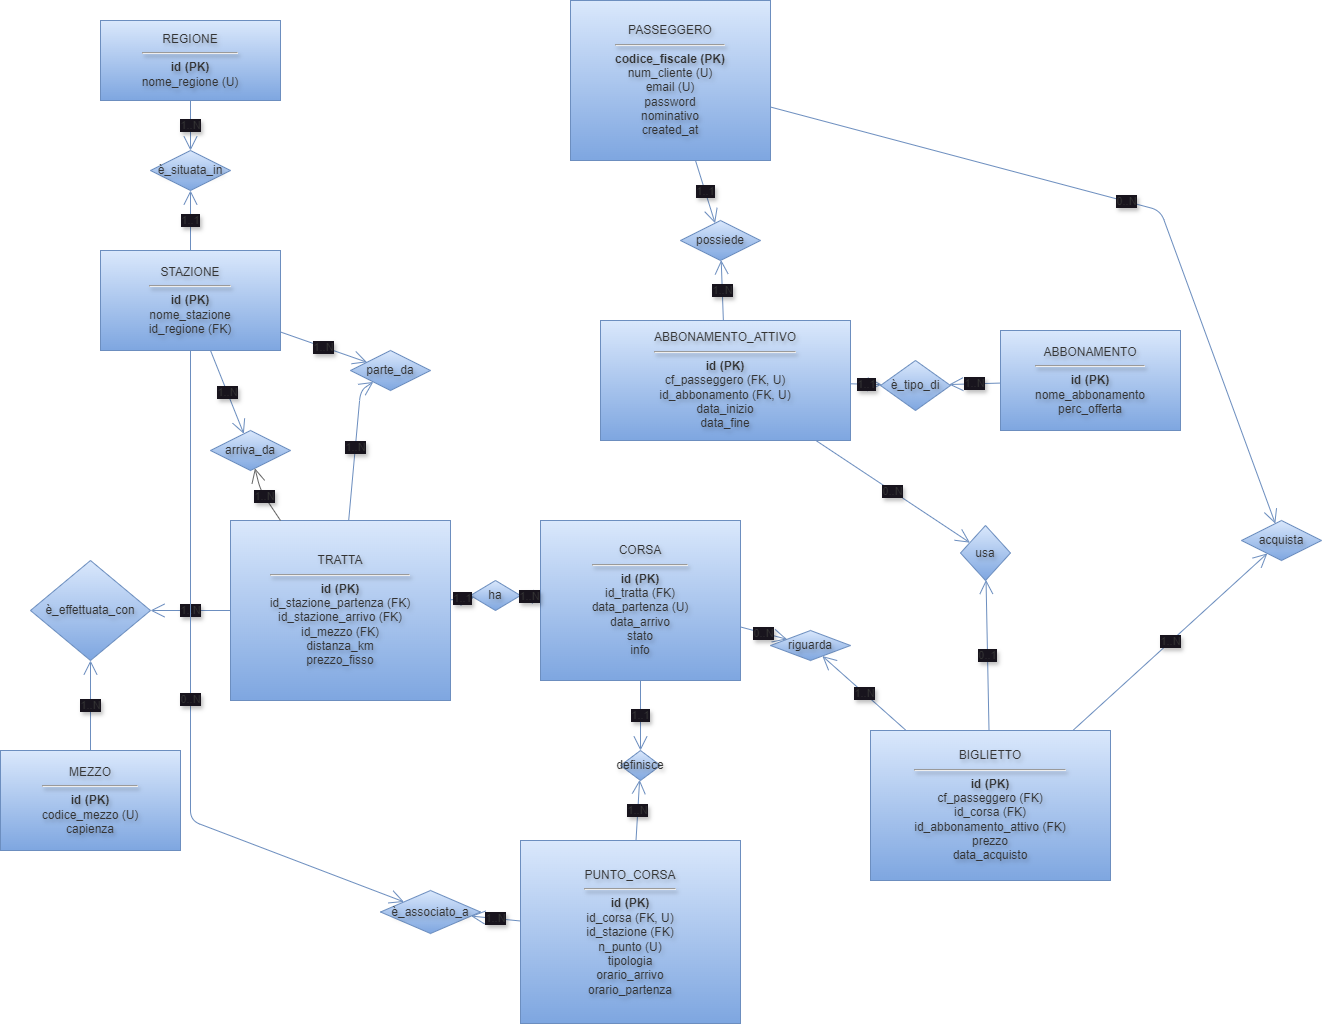

The diagram above was exported from draw.io. Its source (the exported page's mxGraphModel, read from the mxfile embedded in the PNG):
<mxGraphModel dx="2100" dy="1242" grid="0" gridSize="10" guides="1" tooltips="1" connect="1" arrows="1" fold="1" page="1" pageScale="1" pageWidth="827" pageHeight="1169" background="#FFFFFF" math="0" shadow="0">
  <root>
    <mxCell id="0" />
    <mxCell id="1" parent="0" />
    <mxCell id="HF_b79tAAuhPFHYI3Yyd-1" value="REGIONE&lt;hr&gt;&lt;b&gt;id (PK)&lt;/b&gt;&lt;br&gt;nome_regione (U)" style="shape=rectangle;whiteSpace=wrap;html=1;strokeColor=#6c8ebf;fillColor=#dae8fc;gradientColor=#7ea6e0;labelBorderColor=none;textShadow=1;fontColor=#333333;" parent="1" vertex="1">
      <mxGeometry x="100" y="20" width="180" height="80" as="geometry" />
    </mxCell>
    <mxCell id="HF_b79tAAuhPFHYI3Yyd-2" value="STAZIONE&lt;hr&gt;&lt;b&gt;id (PK)&lt;/b&gt;&lt;br&gt;nome_stazione&lt;br&gt;id_regione (FK)" style="shape=rectangle;whiteSpace=wrap;html=1;strokeColor=#6c8ebf;fillColor=#dae8fc;gradientColor=#7ea6e0;labelBorderColor=none;textShadow=1;fontColor=#333333;" parent="1" vertex="1">
      <mxGeometry x="100" y="250" width="180" height="100" as="geometry" />
    </mxCell>
    <mxCell id="HF_b79tAAuhPFHYI3Yyd-3" value="è_situata_in" style="shape=rhombus;perimeter=rhombusPerimeter;whiteSpace=wrap;html=1;strokeColor=#6c8ebf;fillColor=#dae8fc;gradientColor=#7ea6e0;labelBorderColor=none;textShadow=1;fontColor=#333333;" parent="1" vertex="1">
      <mxGeometry x="150" y="150" width="80" height="40" as="geometry" />
    </mxCell>
    <mxCell id="HF_b79tAAuhPFHYI3Yyd-4" value="1..N" style="endArrow=open;endFill=0;endSize=12;html=1;strokeColor=#6c8ebf;fillColor=#dae8fc;gradientColor=#7ea6e0;labelBorderColor=none;textShadow=1;fontColor=#333333;" parent="1" source="HF_b79tAAuhPFHYI3Yyd-1" target="HF_b79tAAuhPFHYI3Yyd-3" edge="1">
      <mxGeometry relative="1" as="geometry" />
    </mxCell>
    <mxCell id="HF_b79tAAuhPFHYI3Yyd-5" value="1..1" style="endArrow=open;endFill=0;endSize=12;html=1;strokeColor=#6c8ebf;fillColor=#dae8fc;gradientColor=#7ea6e0;labelBorderColor=none;textShadow=1;fontColor=#333333;" parent="1" source="HF_b79tAAuhPFHYI3Yyd-2" target="HF_b79tAAuhPFHYI3Yyd-3" edge="1">
      <mxGeometry relative="1" as="geometry" />
    </mxCell>
    <mxCell id="HF_b79tAAuhPFHYI3Yyd-6" value="PASSEGGERO&lt;hr&gt;&lt;b&gt;codice_fiscale (PK)&lt;/b&gt;&lt;br&gt;num_cliente (U)&lt;br&gt;email (U)&lt;br&gt;password&lt;br&gt;nominativo&lt;br&gt;created_at" style="shape=rectangle;whiteSpace=wrap;html=1;fillColor=#dae8fc;gradientColor=#7ea6e0;strokeColor=#6c8ebf;textShadow=1;fontColor=#333333;labelBorderColor=none;" parent="1" vertex="1">
      <mxGeometry x="570" width="200" height="160" as="geometry" />
    </mxCell>
    <mxCell id="HF_b79tAAuhPFHYI3Yyd-7" value="ABBONAMENTO&lt;hr&gt;&lt;b&gt;id (PK)&lt;/b&gt;&lt;br&gt;nome_abbonamento&lt;br&gt;perc_offerta" style="shape=rectangle;whiteSpace=wrap;html=1;strokeColor=#6c8ebf;fillColor=#dae8fc;gradientColor=#7ea6e0;labelBorderColor=none;textShadow=1;fontColor=#333333;" parent="1" vertex="1">
      <mxGeometry x="1000" y="330" width="180" height="100" as="geometry" />
    </mxCell>
    <mxCell id="HF_b79tAAuhPFHYI3Yyd-8" value="ABBONAMENTO_ATTIVO&lt;hr&gt;&lt;b&gt;id (PK)&lt;/b&gt;&lt;br&gt;cf_passeggero (FK, U)&lt;br&gt;id_abbonamento (FK, U)&lt;br&gt;data_inizio&lt;br&gt;data_fine" style="shape=rectangle;whiteSpace=wrap;html=1;strokeColor=#6c8ebf;fillColor=#dae8fc;gradientColor=#7ea6e0;labelBorderColor=none;textShadow=1;fontColor=#333333;" parent="1" vertex="1">
      <mxGeometry x="600" y="320" width="250" height="120" as="geometry" />
    </mxCell>
    <mxCell id="HF_b79tAAuhPFHYI3Yyd-9" value="possiede" style="shape=rhombus;perimeter=rhombusPerimeter;whiteSpace=wrap;html=1;strokeColor=#6c8ebf;fillColor=#dae8fc;gradientColor=#7ea6e0;labelBorderColor=none;textShadow=1;fontColor=#333333;" parent="1" vertex="1">
      <mxGeometry x="680" y="220" width="80" height="40" as="geometry" />
    </mxCell>
    <mxCell id="HF_b79tAAuhPFHYI3Yyd-10" value="1..1" style="endArrow=open;endFill=0;endSize=12;html=1;strokeColor=#6c8ebf;fillColor=#dae8fc;gradientColor=#7ea6e0;labelBorderColor=none;textShadow=1;fontColor=#333333;" parent="1" source="HF_b79tAAuhPFHYI3Yyd-6" target="HF_b79tAAuhPFHYI3Yyd-9" edge="1">
      <mxGeometry relative="1" as="geometry" />
    </mxCell>
    <mxCell id="HF_b79tAAuhPFHYI3Yyd-11" value="1..N" style="endArrow=open;endFill=0;endSize=12;html=1;strokeColor=#6c8ebf;fillColor=#dae8fc;gradientColor=#7ea6e0;labelBorderColor=none;textShadow=1;fontColor=#333333;" parent="1" source="HF_b79tAAuhPFHYI3Yyd-8" target="HF_b79tAAuhPFHYI3Yyd-9" edge="1">
      <mxGeometry relative="1" as="geometry" />
    </mxCell>
    <mxCell id="HF_b79tAAuhPFHYI3Yyd-12" value="è_tipo_di" style="shape=rhombus;perimeter=rhombusPerimeter;whiteSpace=wrap;html=1;strokeColor=#6c8ebf;fillColor=#dae8fc;gradientColor=#7ea6e0;labelBorderColor=none;textShadow=1;fontColor=#333333;" parent="1" vertex="1">
      <mxGeometry x="880" y="360" width="70" height="50" as="geometry" />
    </mxCell>
    <mxCell id="HF_b79tAAuhPFHYI3Yyd-13" value="1..1" style="endArrow=open;endFill=0;endSize=12;html=1;strokeColor=#6c8ebf;fillColor=#dae8fc;gradientColor=#7ea6e0;labelBorderColor=none;textShadow=1;fontColor=#333333;" parent="1" source="HF_b79tAAuhPFHYI3Yyd-8" target="HF_b79tAAuhPFHYI3Yyd-12" edge="1">
      <mxGeometry relative="1" as="geometry" />
    </mxCell>
    <mxCell id="HF_b79tAAuhPFHYI3Yyd-14" value="1..N" style="endArrow=open;endFill=0;endSize=12;html=1;strokeColor=#6c8ebf;fillColor=#dae8fc;gradientColor=#7ea6e0;labelBorderColor=none;textShadow=1;fontColor=#333333;" parent="1" source="HF_b79tAAuhPFHYI3Yyd-7" target="HF_b79tAAuhPFHYI3Yyd-12" edge="1">
      <mxGeometry relative="1" as="geometry" />
    </mxCell>
    <mxCell id="HF_b79tAAuhPFHYI3Yyd-15" value="MEZZO&lt;hr&gt;&lt;b&gt;id (PK)&lt;/b&gt;&lt;br&gt;codice_mezzo (U)&lt;br&gt;capienza" style="shape=rectangle;whiteSpace=wrap;html=1;fillColor=#dae8fc;gradientColor=#7ea6e0;strokeColor=#6c8ebf;textShadow=1;fontColor=#333333;labelBorderColor=none;" parent="1" vertex="1">
      <mxGeometry y="750" width="180" height="100" as="geometry" />
    </mxCell>
    <mxCell id="HF_b79tAAuhPFHYI3Yyd-16" value="TRATTA&lt;hr&gt;&lt;b&gt;id (PK)&lt;/b&gt;&lt;br&gt;id_stazione_partenza (FK)&lt;br&gt;id_stazione_arrivo (FK)&lt;br&gt;id_mezzo (FK)&lt;br&gt;distanza_km&lt;br&gt;prezzo_fisso" style="shape=rectangle;whiteSpace=wrap;html=1;strokeColor=#6c8ebf;fillColor=#dae8fc;gradientColor=#7ea6e0;labelBorderColor=none;textShadow=1;fontColor=#333333;" parent="1" vertex="1">
      <mxGeometry x="230" y="520" width="220" height="180" as="geometry" />
    </mxCell>
    <mxCell id="HF_b79tAAuhPFHYI3Yyd-17" value="è_effettuata_con" style="shape=rhombus;perimeter=rhombusPerimeter;whiteSpace=wrap;html=1;strokeColor=#6c8ebf;fillColor=#dae8fc;gradientColor=#7ea6e0;labelBorderColor=none;textShadow=1;fontColor=#333333;" parent="1" vertex="1">
      <mxGeometry x="30" y="560" width="120" height="100" as="geometry" />
    </mxCell>
    <mxCell id="HF_b79tAAuhPFHYI3Yyd-18" value="1..N" style="endArrow=open;endFill=0;endSize=12;html=1;strokeColor=#6c8ebf;fillColor=#dae8fc;gradientColor=#7ea6e0;labelBorderColor=none;textShadow=1;fontColor=#333333;" parent="1" source="HF_b79tAAuhPFHYI3Yyd-15" target="HF_b79tAAuhPFHYI3Yyd-17" edge="1">
      <mxGeometry relative="1" as="geometry" />
    </mxCell>
    <mxCell id="HF_b79tAAuhPFHYI3Yyd-19" value="1..N" style="endArrow=open;endFill=0;endSize=12;html=1;strokeColor=#6c8ebf;fillColor=#dae8fc;gradientColor=#7ea6e0;labelBorderColor=none;textShadow=1;fontColor=#333333;" parent="1" source="HF_b79tAAuhPFHYI3Yyd-16" target="HF_b79tAAuhPFHYI3Yyd-17" edge="1">
      <mxGeometry relative="1" as="geometry" />
    </mxCell>
    <mxCell id="HF_b79tAAuhPFHYI3Yyd-20" value="CORSA&lt;hr&gt;&lt;b&gt;id (PK)&lt;/b&gt;&lt;br&gt;id_tratta (FK)&lt;br&gt;data_partenza (U)&lt;br&gt;data_arrivo&lt;br&gt;stato&lt;br&gt;info" style="shape=rectangle;whiteSpace=wrap;html=1;strokeColor=#6c8ebf;fillColor=#dae8fc;gradientColor=#7ea6e0;labelBorderColor=none;textShadow=1;fontColor=#333333;" parent="1" vertex="1">
      <mxGeometry x="540" y="520" width="200" height="160" as="geometry" />
    </mxCell>
    <mxCell id="HF_b79tAAuhPFHYI3Yyd-21" value="ha" style="shape=rhombus;perimeter=rhombusPerimeter;whiteSpace=wrap;html=1;strokeColor=#6c8ebf;fillColor=#dae8fc;gradientColor=#7ea6e0;labelBorderColor=none;textShadow=1;fontColor=#333333;" parent="1" vertex="1">
      <mxGeometry x="470" y="580" width="50" height="30" as="geometry" />
    </mxCell>
    <mxCell id="HF_b79tAAuhPFHYI3Yyd-22" value="1..1" style="endArrow=open;endFill=0;endSize=12;html=1;strokeColor=#6c8ebf;fillColor=#dae8fc;gradientColor=#7ea6e0;labelBorderColor=none;textShadow=1;fontColor=#333333;" parent="1" source="HF_b79tAAuhPFHYI3Yyd-16" target="HF_b79tAAuhPFHYI3Yyd-21" edge="1">
      <mxGeometry relative="1" as="geometry" />
    </mxCell>
    <mxCell id="HF_b79tAAuhPFHYI3Yyd-23" value="1..N" style="endArrow=open;endFill=0;endSize=12;html=1;strokeColor=#6c8ebf;fillColor=#dae8fc;gradientColor=#7ea6e0;labelBorderColor=none;textShadow=1;fontColor=#333333;" parent="1" source="HF_b79tAAuhPFHYI3Yyd-20" target="HF_b79tAAuhPFHYI3Yyd-21" edge="1">
      <mxGeometry relative="1" as="geometry" />
    </mxCell>
    <mxCell id="HF_b79tAAuhPFHYI3Yyd-24" value="PUNTO_CORSA&lt;hr&gt;&lt;b&gt;id (PK)&lt;/b&gt;&lt;br&gt;id_corsa (FK, U)&lt;br&gt;id_stazione (FK)&lt;br&gt;n_punto (U)&lt;br&gt;tipologia&lt;br&gt;orario_arrivo&lt;br&gt;orario_partenza" style="shape=rectangle;whiteSpace=wrap;html=1;strokeColor=#6c8ebf;fillColor=#dae8fc;gradientColor=#7ea6e0;labelBorderColor=none;textShadow=1;fontColor=#333333;" parent="1" vertex="1">
      <mxGeometry x="520" y="840" width="220" height="183" as="geometry" />
    </mxCell>
    <mxCell id="HF_b79tAAuhPFHYI3Yyd-25" value="definisce" style="shape=rhombus;perimeter=rhombusPerimeter;whiteSpace=wrap;html=1;strokeColor=#6c8ebf;fillColor=#dae8fc;gradientColor=#7ea6e0;labelBorderColor=none;textShadow=1;fontColor=#333333;" parent="1" vertex="1">
      <mxGeometry x="620" y="750" width="40" height="30" as="geometry" />
    </mxCell>
    <mxCell id="HF_b79tAAuhPFHYI3Yyd-26" value="1..1" style="endArrow=open;endFill=0;endSize=12;html=1;strokeColor=#6c8ebf;fillColor=#dae8fc;gradientColor=#7ea6e0;labelBorderColor=none;textShadow=1;fontColor=#333333;" parent="1" source="HF_b79tAAuhPFHYI3Yyd-20" target="HF_b79tAAuhPFHYI3Yyd-25" edge="1">
      <mxGeometry relative="1" as="geometry" />
    </mxCell>
    <mxCell id="HF_b79tAAuhPFHYI3Yyd-27" value="1..N" style="endArrow=open;endFill=0;endSize=12;html=1;strokeColor=#6c8ebf;fillColor=#dae8fc;gradientColor=#7ea6e0;labelBorderColor=none;textShadow=1;fontColor=#333333;" parent="1" source="HF_b79tAAuhPFHYI3Yyd-24" target="HF_b79tAAuhPFHYI3Yyd-25" edge="1">
      <mxGeometry relative="1" as="geometry" />
    </mxCell>
    <mxCell id="HF_b79tAAuhPFHYI3Yyd-28" value="BIGLIETTO&lt;hr&gt;&lt;b&gt;id (PK)&lt;/b&gt;&lt;br&gt;cf_passeggero (FK)&lt;br&gt;id_corsa (FK)&lt;br&gt;id_abbonamento_attivo (FK)&lt;br&gt;prezzo&lt;br&gt;data_acquisto" style="shape=rectangle;whiteSpace=wrap;html=1;strokeColor=#6c8ebf;fillColor=#dae8fc;gradientColor=#7ea6e0;labelBorderColor=none;textShadow=1;fontColor=#333333;" parent="1" vertex="1">
      <mxGeometry x="870" y="730" width="240" height="150" as="geometry" />
    </mxCell>
    <mxCell id="HF_b79tAAuhPFHYI3Yyd-29" value="acquista" style="shape=rhombus;perimeter=rhombusPerimeter;whiteSpace=wrap;html=1;strokeColor=#6c8ebf;fillColor=#dae8fc;gradientColor=#7ea6e0;labelBorderColor=none;textShadow=1;fontColor=#333333;" parent="1" vertex="1">
      <mxGeometry x="1241" y="520" width="80" height="40" as="geometry" />
    </mxCell>
    <mxCell id="HF_b79tAAuhPFHYI3Yyd-30" value="0..N" style="endArrow=open;endFill=0;endSize=12;html=1;strokeColor=#6c8ebf;fillColor=#dae8fc;gradientColor=#7ea6e0;labelBorderColor=none;textShadow=1;fontColor=#333333;" parent="1" source="HF_b79tAAuhPFHYI3Yyd-6" target="HF_b79tAAuhPFHYI3Yyd-29" edge="1">
      <mxGeometry relative="1" as="geometry">
        <mxPoint x="800" y="95" as="sourcePoint" />
        <Array as="points">
          <mxPoint x="1160" y="210" />
        </Array>
      </mxGeometry>
    </mxCell>
    <mxCell id="HF_b79tAAuhPFHYI3Yyd-31" value="1..N" style="endArrow=open;endFill=0;endSize=12;html=1;strokeColor=#6c8ebf;fillColor=#dae8fc;gradientColor=#7ea6e0;labelBorderColor=none;textShadow=1;fontColor=#333333;" parent="1" source="HF_b79tAAuhPFHYI3Yyd-28" target="HF_b79tAAuhPFHYI3Yyd-29" edge="1">
      <mxGeometry relative="1" as="geometry" />
    </mxCell>
    <mxCell id="HF_b79tAAuhPFHYI3Yyd-32" value="riguarda" style="shape=rhombus;perimeter=rhombusPerimeter;whiteSpace=wrap;html=1;strokeColor=#6c8ebf;fillColor=#dae8fc;gradientColor=#7ea6e0;labelBorderColor=none;textShadow=1;fontColor=#333333;" parent="1" vertex="1">
      <mxGeometry x="770" y="630" width="80" height="30" as="geometry" />
    </mxCell>
    <mxCell id="HF_b79tAAuhPFHYI3Yyd-33" value="0..N" style="endArrow=open;endFill=0;endSize=12;html=1;strokeColor=#6c8ebf;fillColor=#dae8fc;gradientColor=#7ea6e0;labelBorderColor=none;textShadow=1;fontColor=#333333;" parent="1" source="HF_b79tAAuhPFHYI3Yyd-20" target="HF_b79tAAuhPFHYI3Yyd-32" edge="1">
      <mxGeometry relative="1" as="geometry" />
    </mxCell>
    <mxCell id="HF_b79tAAuhPFHYI3Yyd-34" value="1..N" style="endArrow=open;endFill=0;endSize=12;html=1;strokeColor=#6c8ebf;fillColor=#dae8fc;gradientColor=#7ea6e0;labelBorderColor=none;textShadow=1;fontColor=#333333;" parent="1" source="HF_b79tAAuhPFHYI3Yyd-28" target="HF_b79tAAuhPFHYI3Yyd-32" edge="1">
      <mxGeometry relative="1" as="geometry" />
    </mxCell>
    <mxCell id="HF_b79tAAuhPFHYI3Yyd-35" value="usa" style="shape=rhombus;perimeter=rhombusPerimeter;whiteSpace=wrap;html=1;strokeColor=#6c8ebf;fillColor=#dae8fc;gradientColor=#7ea6e0;labelBorderColor=none;textShadow=1;fontColor=#333333;" parent="1" vertex="1">
      <mxGeometry x="960" y="525" width="50" height="55" as="geometry" />
    </mxCell>
    <mxCell id="HF_b79tAAuhPFHYI3Yyd-36" value="0..N" style="endArrow=open;endFill=0;endSize=12;html=1;strokeColor=#6c8ebf;fillColor=#dae8fc;gradientColor=#7ea6e0;labelBorderColor=none;textShadow=1;fontColor=#333333;" parent="1" source="HF_b79tAAuhPFHYI3Yyd-8" target="HF_b79tAAuhPFHYI3Yyd-35" edge="1">
      <mxGeometry relative="1" as="geometry" />
    </mxCell>
    <mxCell id="HF_b79tAAuhPFHYI3Yyd-37" value="0..1" style="endArrow=open;endFill=0;endSize=12;html=1;strokeColor=#6c8ebf;fillColor=#dae8fc;gradientColor=#7ea6e0;labelBorderColor=none;textShadow=1;fontColor=#333333;" parent="1" source="HF_b79tAAuhPFHYI3Yyd-28" target="HF_b79tAAuhPFHYI3Yyd-35" edge="1">
      <mxGeometry relative="1" as="geometry" />
    </mxCell>
    <mxCell id="HF_b79tAAuhPFHYI3Yyd-38" value="è_associato_a" style="shape=rhombus;perimeter=rhombusPerimeter;whiteSpace=wrap;html=1;strokeColor=#6c8ebf;fillColor=#dae8fc;gradientColor=#7ea6e0;labelBorderColor=none;textShadow=1;fontColor=#333333;" parent="1" vertex="1">
      <mxGeometry x="380" y="890" width="100" height="43" as="geometry" />
    </mxCell>
    <mxCell id="HF_b79tAAuhPFHYI3Yyd-39" value="1..N" style="endArrow=open;endFill=0;endSize=12;html=1;strokeColor=#6c8ebf;fillColor=#dae8fc;gradientColor=#7ea6e0;labelBorderColor=none;textShadow=1;fontColor=#333333;" parent="1" source="HF_b79tAAuhPFHYI3Yyd-24" target="HF_b79tAAuhPFHYI3Yyd-38" edge="1">
      <mxGeometry relative="1" as="geometry" />
    </mxCell>
    <mxCell id="HF_b79tAAuhPFHYI3Yyd-40" value="0..N" style="endArrow=open;endFill=0;endSize=12;html=1;strokeColor=#6c8ebf;fillColor=#dae8fc;gradientColor=#7ea6e0;labelBorderColor=none;textShadow=1;fontColor=#333333;" parent="1" source="HF_b79tAAuhPFHYI3Yyd-2" target="HF_b79tAAuhPFHYI3Yyd-38" edge="1">
      <mxGeometry relative="1" as="geometry">
        <mxPoint x="190" y="350" as="sourcePoint" />
        <Array as="points">
          <mxPoint x="190" y="820" />
        </Array>
      </mxGeometry>
    </mxCell>
    <mxCell id="HF_b79tAAuhPFHYI3Yyd-41" value="parte_da" style="shape=rhombus;perimeter=rhombusPerimeter;whiteSpace=wrap;html=1;strokeColor=#6c8ebf;fillColor=#dae8fc;gradientColor=#7ea6e0;labelBorderColor=none;textShadow=1;fontColor=#333333;" parent="1" vertex="1">
      <mxGeometry x="350" y="350" width="80" height="40" as="geometry" />
    </mxCell>
    <mxCell id="HF_b79tAAuhPFHYI3Yyd-42" value="1..N" style="endArrow=open;endFill=0;endSize=12;html=1;strokeColor=#6c8ebf;fillColor=#dae8fc;gradientColor=#7ea6e0;labelBorderColor=none;textShadow=1;fontColor=#333333;" parent="1" source="HF_b79tAAuhPFHYI3Yyd-16" target="HF_b79tAAuhPFHYI3Yyd-41" edge="1">
      <mxGeometry relative="1" as="geometry">
        <mxPoint x="360" y="520" as="sourcePoint" />
        <Array as="points">
          <mxPoint x="360" y="390" />
        </Array>
      </mxGeometry>
    </mxCell>
    <mxCell id="HF_b79tAAuhPFHYI3Yyd-43" value="1..N" style="endArrow=open;endFill=0;endSize=12;html=1;strokeColor=#6c8ebf;fillColor=#dae8fc;gradientColor=#7ea6e0;labelBorderColor=none;textShadow=1;fontColor=#333333;" parent="1" source="HF_b79tAAuhPFHYI3Yyd-2" target="HF_b79tAAuhPFHYI3Yyd-41" edge="1">
      <mxGeometry relative="1" as="geometry" />
    </mxCell>
    <mxCell id="HF_b79tAAuhPFHYI3Yyd-44" value="arriva_da" style="shape=rhombus;perimeter=rhombusPerimeter;whiteSpace=wrap;html=1;strokeColor=#6c8ebf;fillColor=#dae8fc;gradientColor=#7ea6e0;labelBorderColor=none;textShadow=1;fontColor=#333333;" parent="1" vertex="1">
      <mxGeometry x="210" y="430" width="80" height="40" as="geometry" />
    </mxCell>
    <mxCell id="HF_b79tAAuhPFHYI3Yyd-45" value="1..N" style="endArrow=open;endFill=0;endSize=12;html=1;strokeColor=#666666;fillColor=#f5f5f5;gradientColor=#b3b3b3;labelBorderColor=none;textShadow=1;fontColor=#333333;" parent="1" source="HF_b79tAAuhPFHYI3Yyd-16" target="HF_b79tAAuhPFHYI3Yyd-44" edge="1">
      <mxGeometry relative="1" as="geometry">
        <Array as="points">
          <mxPoint x="260" y="490" />
        </Array>
        <mxPoint x="230" y="470" as="targetPoint" />
      </mxGeometry>
    </mxCell>
    <mxCell id="HF_b79tAAuhPFHYI3Yyd-46" value="1..N" style="endArrow=open;endFill=0;endSize=12;html=1;strokeColor=#6c8ebf;fillColor=#dae8fc;gradientColor=#7ea6e0;labelBorderColor=none;textShadow=1;fontColor=#333333;" parent="1" source="HF_b79tAAuhPFHYI3Yyd-2" target="HF_b79tAAuhPFHYI3Yyd-44" edge="1">
      <mxGeometry relative="1" as="geometry" />
    </mxCell>
  </root>
</mxGraphModel>